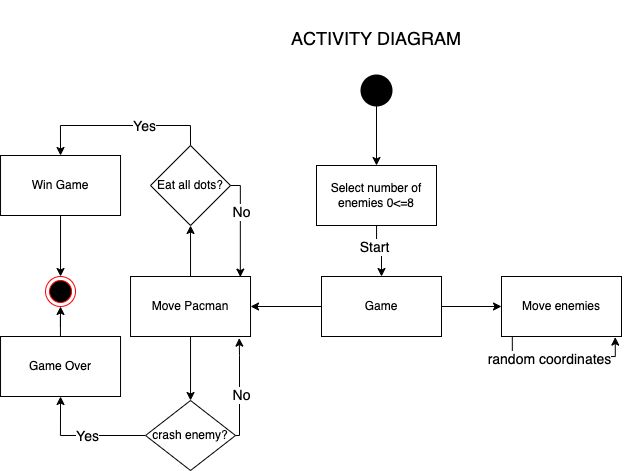

The diagram above was exported from draw.io. Its source (the exported page's mxGraphModel, read from the mxfile embedded in the PNG):
<mxGraphModel dx="1248" dy="680" grid="1" gridSize="10" guides="1" tooltips="1" connect="1" arrows="1" fold="1" page="1" pageScale="1" pageWidth="1100" pageHeight="850" background="none" math="0" shadow="0">
  <root>
    <mxCell id="0" />
    <mxCell id="1" parent="0" />
    <mxCell id="2" value="" style="edgeStyle=orthogonalEdgeStyle;rounded=0;orthogonalLoop=1;jettySize=auto;html=1;fontSize=14;" edge="1" target="5" parent="1">
      <mxGeometry relative="1" as="geometry">
        <mxPoint x="405" y="940" as="sourcePoint" />
      </mxGeometry>
    </mxCell>
    <mxCell id="3" value="" style="edgeStyle=orthogonalEdgeStyle;rounded=0;orthogonalLoop=1;jettySize=auto;html=1;fontSize=14;" edge="1" source="5" target="9" parent="1">
      <mxGeometry relative="1" as="geometry" />
    </mxCell>
    <mxCell id="4" value="Start" style="edgeLabel;html=1;align=center;verticalAlign=middle;resizable=0;points=[];fontSize=14;" vertex="1" connectable="0" parent="3">
      <mxGeometry x="-0.2353" y="-3" relative="1" as="geometry">
        <mxPoint as="offset" />
      </mxGeometry>
    </mxCell>
    <mxCell id="5" value="Select number of enemies 0&amp;lt;=8" style="whiteSpace=wrap;html=1;" vertex="1" parent="1">
      <mxGeometry x="345" y="1000" width="120" height="60" as="geometry" />
    </mxCell>
    <mxCell id="6" value="" style="strokeWidth=2;html=1;shape=mxgraph.flowchart.start_2;whiteSpace=wrap;fontSize=14;fillColor=#000000;" vertex="1" parent="1">
      <mxGeometry x="390" y="910" width="30" height="30" as="geometry" />
    </mxCell>
    <mxCell id="7" value="" style="edgeStyle=orthogonalEdgeStyle;rounded=0;orthogonalLoop=1;jettySize=auto;html=1;fontSize=14;" edge="1" source="9" target="12" parent="1">
      <mxGeometry relative="1" as="geometry" />
    </mxCell>
    <mxCell id="8" value="" style="edgeStyle=orthogonalEdgeStyle;rounded=0;orthogonalLoop=1;jettySize=auto;html=1;fontSize=14;" edge="1" source="9" target="15" parent="1">
      <mxGeometry relative="1" as="geometry" />
    </mxCell>
    <mxCell id="9" value="Game" style="whiteSpace=wrap;html=1;" vertex="1" parent="1">
      <mxGeometry x="350" y="1111" width="120" height="60" as="geometry" />
    </mxCell>
    <mxCell id="10" value="" style="edgeStyle=orthogonalEdgeStyle;rounded=0;orthogonalLoop=1;jettySize=auto;html=1;fontSize=14;" edge="1" source="12" target="20" parent="1">
      <mxGeometry relative="1" as="geometry" />
    </mxCell>
    <mxCell id="11" value="" style="edgeStyle=orthogonalEdgeStyle;rounded=0;orthogonalLoop=1;jettySize=auto;html=1;fontSize=14;" edge="1" source="12" target="28" parent="1">
      <mxGeometry relative="1" as="geometry" />
    </mxCell>
    <mxCell id="12" value="Move Pacman" style="whiteSpace=wrap;html=1;" vertex="1" parent="1">
      <mxGeometry x="159.03" y="1111" width="120" height="60" as="geometry" />
    </mxCell>
    <mxCell id="13" style="edgeStyle=orthogonalEdgeStyle;rounded=0;orthogonalLoop=1;jettySize=auto;html=1;fontSize=14;entryX=0.948;entryY=1.01;entryDx=0;entryDy=0;entryPerimeter=0;exitX=0.09;exitY=1.01;exitDx=0;exitDy=0;exitPerimeter=0;" edge="1" source="15" target="15" parent="1">
      <mxGeometry relative="1" as="geometry">
        <mxPoint x="530" y="1330" as="targetPoint" />
      </mxGeometry>
    </mxCell>
    <mxCell id="14" value="random coordinates" style="edgeLabel;html=1;align=center;verticalAlign=middle;resizable=0;points=[];fontSize=14;" vertex="1" connectable="0" parent="13">
      <mxGeometry x="-0.212" y="-2" relative="1" as="geometry">
        <mxPoint as="offset" />
      </mxGeometry>
    </mxCell>
    <mxCell id="15" value="Move enemies" style="whiteSpace=wrap;html=1;" vertex="1" parent="1">
      <mxGeometry x="530" y="1111" width="120" height="60" as="geometry" />
    </mxCell>
    <mxCell id="16" value="" style="edgeStyle=orthogonalEdgeStyle;rounded=0;orthogonalLoop=1;jettySize=auto;html=1;fontSize=14;exitX=0;exitY=0.5;exitDx=0;exitDy=0;entryX=0.5;entryY=1;entryDx=0;entryDy=0;" edge="1" source="20" target="22" parent="1">
      <mxGeometry relative="1" as="geometry" />
    </mxCell>
    <mxCell id="17" value="Yes" style="edgeLabel;html=1;align=center;verticalAlign=middle;resizable=0;points=[];fontSize=14;" vertex="1" connectable="0" parent="16">
      <mxGeometry x="-0.057" relative="1" as="geometry">
        <mxPoint as="offset" />
      </mxGeometry>
    </mxCell>
    <mxCell id="18" style="edgeStyle=orthogonalEdgeStyle;rounded=0;orthogonalLoop=1;jettySize=auto;html=1;entryX=0.906;entryY=1.027;entryDx=0;entryDy=0;fontSize=14;exitX=1;exitY=0.5;exitDx=0;exitDy=0;entryPerimeter=0;" edge="1" source="20" target="12" parent="1">
      <mxGeometry relative="1" as="geometry">
        <Array as="points">
          <mxPoint x="268" y="1270" />
          <mxPoint x="268" y="1190" />
        </Array>
      </mxGeometry>
    </mxCell>
    <mxCell id="19" value="No" style="edgeLabel;html=1;align=center;verticalAlign=middle;resizable=0;points=[];fontSize=14;" vertex="1" connectable="0" parent="18">
      <mxGeometry x="-0.1235" y="-1" relative="1" as="geometry">
        <mxPoint as="offset" />
      </mxGeometry>
    </mxCell>
    <mxCell id="20" value="crash enemy?" style="rhombus;whiteSpace=wrap;html=1;" vertex="1" parent="1">
      <mxGeometry x="174.03" y="1235" width="90" height="70" as="geometry" />
    </mxCell>
    <mxCell id="21" style="edgeStyle=orthogonalEdgeStyle;rounded=0;orthogonalLoop=1;jettySize=auto;html=1;fontSize=14;" edge="1" source="22" target="23" parent="1">
      <mxGeometry relative="1" as="geometry" />
    </mxCell>
    <mxCell id="22" value="Game Over" style="whiteSpace=wrap;html=1;" vertex="1" parent="1">
      <mxGeometry x="29.03" y="1171" width="120" height="60" as="geometry" />
    </mxCell>
    <mxCell id="23" value="" style="ellipse;html=1;shape=endState;fillColor=#000000;strokeColor=#ff0000;fontSize=14;" vertex="1" parent="1">
      <mxGeometry x="74.03" y="1111" width="30" height="30" as="geometry" />
    </mxCell>
    <mxCell id="24" value="" style="edgeStyle=orthogonalEdgeStyle;rounded=0;orthogonalLoop=1;jettySize=auto;html=1;fontSize=14;entryX=0.5;entryY=0;entryDx=0;entryDy=0;exitX=0.5;exitY=0;exitDx=0;exitDy=0;" edge="1" source="28" target="30" parent="1">
      <mxGeometry relative="1" as="geometry">
        <mxPoint x="120" y="1000" as="targetPoint" />
      </mxGeometry>
    </mxCell>
    <mxCell id="25" value="Yes" style="edgeLabel;html=1;align=center;verticalAlign=middle;resizable=0;points=[];fontSize=14;" vertex="1" connectable="0" parent="24">
      <mxGeometry x="-0.2632" relative="1" as="geometry">
        <mxPoint as="offset" />
      </mxGeometry>
    </mxCell>
    <mxCell id="26" style="edgeStyle=orthogonalEdgeStyle;rounded=0;orthogonalLoop=1;jettySize=auto;html=1;entryX=0.915;entryY=0.01;entryDx=0;entryDy=0;fontSize=14;exitX=1;exitY=0.5;exitDx=0;exitDy=0;entryPerimeter=0;" edge="1" source="28" target="12" parent="1">
      <mxGeometry relative="1" as="geometry">
        <Array as="points">
          <mxPoint x="269" y="1020" />
        </Array>
      </mxGeometry>
    </mxCell>
    <mxCell id="27" value="No" style="edgeLabel;html=1;align=center;verticalAlign=middle;resizable=0;points=[];fontSize=14;" vertex="1" connectable="0" parent="26">
      <mxGeometry x="-0.2856" y="1" relative="1" as="geometry">
        <mxPoint as="offset" />
      </mxGeometry>
    </mxCell>
    <mxCell id="28" value="Eat all dots?" style="rhombus;whiteSpace=wrap;html=1;" vertex="1" parent="1">
      <mxGeometry x="179.03" y="980" width="80" height="80" as="geometry" />
    </mxCell>
    <mxCell id="29" style="edgeStyle=orthogonalEdgeStyle;rounded=0;orthogonalLoop=1;jettySize=auto;html=1;entryX=0.5;entryY=0;entryDx=0;entryDy=0;fontSize=14;" edge="1" source="30" target="23" parent="1">
      <mxGeometry relative="1" as="geometry" />
    </mxCell>
    <mxCell id="30" value="Win Game" style="whiteSpace=wrap;html=1;" vertex="1" parent="1">
      <mxGeometry x="29.03" y="990" width="120" height="60" as="geometry" />
    </mxCell>
    <mxCell id="31" value="&lt;font style=&quot;font-size: 18px;&quot;&gt;ACTIVITY DIAGRAM&lt;/font&gt;" style="text;html=1;strokeColor=none;fillColor=none;align=center;verticalAlign=middle;whiteSpace=wrap;rounded=0;fontSize=14;" vertex="1" parent="1">
      <mxGeometry x="310" y="835" width="190" height="75" as="geometry" />
    </mxCell>
  </root>
</mxGraphModel>